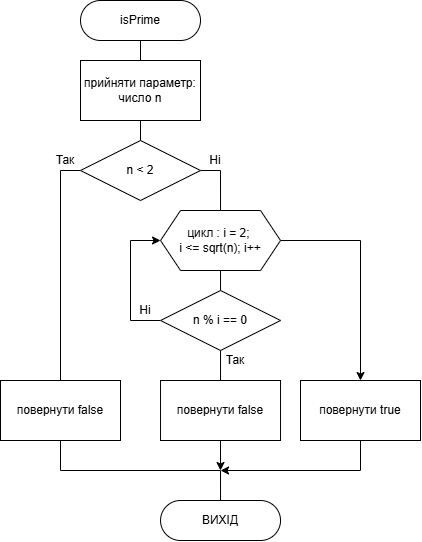

The diagram above was exported from draw.io. Its source (the exported page's mxGraphModel, read from the mxfile embedded in the PNG):
<mxGraphModel dx="864" dy="1099" grid="1" gridSize="10" guides="1" tooltips="1" connect="1" arrows="1" fold="1" page="1" pageScale="1" pageWidth="827" pageHeight="1169" math="0" shadow="0">
  <root>
    <mxCell id="0" />
    <mxCell id="1" parent="0" />
    <mxCell id="2" edge="1" parent="1" source="3" style="edgeStyle=orthogonalEdgeStyle;rounded=0;orthogonalLoop=1;jettySize=auto;html=1;exitX=0.5;exitY=1;exitDx=0;exitDy=0;entryX=0.5;entryY=0;entryDx=0;entryDy=0;endArrow=none;endFill=0;" target="8">
      <mxGeometry relative="1" as="geometry">
        <mxPoint x="199.84210526315792" y="810" as="targetPoint" />
      </mxGeometry>
    </mxCell>
    <mxCell id="3" parent="1" style="rounded=1;whiteSpace=wrap;html=1;arcSize=50;" value="isPrime" vertex="1">
      <mxGeometry height="40" width="120" x="140" y="760" as="geometry" />
    </mxCell>
    <mxCell id="4" edge="1" parent="1" source="6" style="edgeStyle=orthogonalEdgeStyle;rounded=0;orthogonalLoop=1;jettySize=auto;html=1;exitX=0;exitY=0.5;exitDx=0;exitDy=0;entryX=0.5;entryY=0;entryDx=0;entryDy=0;endArrow=none;endFill=0;" target="10">
      <mxGeometry relative="1" as="geometry">
        <Array as="points">
          <mxPoint x="120" y="930" />
        </Array>
        <mxPoint x="70" y="960" as="targetPoint" />
      </mxGeometry>
    </mxCell>
    <mxCell id="5" edge="1" parent="1" source="6" style="edgeStyle=orthogonalEdgeStyle;rounded=0;orthogonalLoop=1;jettySize=auto;html=1;exitX=1;exitY=0.5;exitDx=0;exitDy=0;entryX=0.5;entryY=0;entryDx=0;entryDy=0;endArrow=none;endFill=0;" target="15">
      <mxGeometry relative="1" as="geometry" />
    </mxCell>
    <mxCell id="6" parent="1" style="rhombus;whiteSpace=wrap;html=1;" value="n &amp;lt; 2" vertex="1">
      <mxGeometry height="60" width="120" x="140" y="900" as="geometry" />
    </mxCell>
    <mxCell id="7" edge="1" parent="1" source="8" style="edgeStyle=orthogonalEdgeStyle;rounded=0;orthogonalLoop=1;jettySize=auto;html=1;exitX=0.5;exitY=1;exitDx=0;exitDy=0;entryX=0.5;entryY=0;entryDx=0;entryDy=0;endArrow=none;endFill=0;" target="6">
      <mxGeometry relative="1" as="geometry" />
    </mxCell>
    <mxCell id="8" parent="1" style="rounded=0;whiteSpace=wrap;html=1;" value="прийняти параметр: число n" vertex="1">
      <mxGeometry height="60" width="120" x="140" y="820" as="geometry" />
    </mxCell>
    <mxCell id="9" edge="1" parent="1" source="10" style="edgeStyle=orthogonalEdgeStyle;rounded=0;orthogonalLoop=1;jettySize=auto;html=1;exitX=0.5;exitY=1;exitDx=0;exitDy=0;entryX=0.5;entryY=0;entryDx=0;entryDy=0;endArrow=none;endFill=0;" target="25">
      <mxGeometry relative="1" as="geometry" />
    </mxCell>
    <mxCell id="10" parent="1" style="rounded=0;whiteSpace=wrap;html=1;" value="повернути false" vertex="1">
      <mxGeometry height="60" width="120" x="60" y="1140" as="geometry" />
    </mxCell>
    <mxCell id="11" parent="1" style="text;html=1;whiteSpace=wrap;strokeColor=none;fillColor=none;align=center;verticalAlign=middle;rounded=0;" value="Так" vertex="1">
      <mxGeometry height="20" width="30" x="110" y="910" as="geometry" />
    </mxCell>
    <mxCell id="12" parent="1" style="text;html=1;whiteSpace=wrap;strokeColor=none;fillColor=none;align=center;verticalAlign=middle;rounded=0;" value="Ні" vertex="1">
      <mxGeometry height="20" width="30" x="260" y="910" as="geometry" />
    </mxCell>
    <mxCell id="13" edge="1" parent="1" source="15" style="edgeStyle=orthogonalEdgeStyle;rounded=0;orthogonalLoop=1;jettySize=auto;html=1;exitX=0.5;exitY=1;exitDx=0;exitDy=0;entryX=0.5;entryY=0;entryDx=0;entryDy=0;endArrow=none;endFill=0;" target="18">
      <mxGeometry relative="1" as="geometry" />
    </mxCell>
    <mxCell id="14" edge="1" parent="1" source="15" style="edgeStyle=orthogonalEdgeStyle;rounded=0;orthogonalLoop=1;jettySize=auto;html=1;exitX=1;exitY=0.5;exitDx=0;exitDy=0;entryX=0.5;entryY=0;entryDx=0;entryDy=0;" target="24">
      <mxGeometry relative="1" as="geometry">
        <Array as="points">
          <mxPoint x="420" y="1000" />
        </Array>
        <mxPoint x="440.04" y="1140" as="targetPoint" />
      </mxGeometry>
    </mxCell>
    <mxCell id="15" parent="1" style="shape=hexagon;perimeter=hexagonPerimeter2;whiteSpace=wrap;html=1;fixedSize=1;" value="цикл :&amp;nbsp;&lt;span style=&quot;background-color: transparent; color: light-dark(rgb(0, 0, 0), rgb(255, 255, 255));&quot;&gt;i = 2;&amp;nbsp;&lt;/span&gt;&lt;div&gt;&lt;span style=&quot;background-color: transparent; color: light-dark(rgb(0, 0, 0), rgb(255, 255, 255));&quot;&gt;i &amp;lt;= sqrt(n); i++&lt;/span&gt;&lt;/div&gt;" vertex="1">
      <mxGeometry height="60" width="120" x="220.04" y="970" as="geometry" />
    </mxCell>
    <mxCell id="16" edge="1" parent="1" source="18" style="edgeStyle=orthogonalEdgeStyle;rounded=0;orthogonalLoop=1;jettySize=auto;html=1;exitX=0.5;exitY=1;exitDx=0;exitDy=0;entryX=0.5;entryY=0;entryDx=0;entryDy=0;endArrow=none;endFill=0;" target="20">
      <mxGeometry relative="1" as="geometry" />
    </mxCell>
    <mxCell id="17" edge="1" parent="1" source="18" style="edgeStyle=orthogonalEdgeStyle;rounded=0;orthogonalLoop=1;jettySize=auto;html=1;exitX=0;exitY=0.5;exitDx=0;exitDy=0;entryX=0;entryY=0.5;entryDx=0;entryDy=0;" target="15">
      <mxGeometry relative="1" as="geometry">
        <Array as="points">
          <mxPoint x="190.04" y="1080" />
          <mxPoint x="190.04" y="1000" />
        </Array>
      </mxGeometry>
    </mxCell>
    <mxCell id="18" parent="1" style="rhombus;whiteSpace=wrap;html=1;" value="n % i == 0" vertex="1">
      <mxGeometry height="60" width="120" x="220.04" y="1050" as="geometry" />
    </mxCell>
    <mxCell id="19" edge="1" parent="1" source="20" style="edgeStyle=orthogonalEdgeStyle;rounded=0;orthogonalLoop=1;jettySize=auto;html=1;exitX=0.5;exitY=1;exitDx=0;exitDy=0;">
      <mxGeometry relative="1" as="geometry">
        <Array as="points">
          <mxPoint x="280.04" y="1230" />
        </Array>
        <mxPoint x="280" y="1230" as="targetPoint" />
      </mxGeometry>
    </mxCell>
    <mxCell id="20" parent="1" style="rounded=0;whiteSpace=wrap;html=1;" value="повернути false" vertex="1">
      <mxGeometry height="60" width="120" x="220.04" y="1140" as="geometry" />
    </mxCell>
    <mxCell id="21" parent="1" style="text;html=1;whiteSpace=wrap;strokeColor=none;fillColor=none;align=center;verticalAlign=middle;rounded=0;" value="Ні" vertex="1">
      <mxGeometry height="20" width="30" x="190.04" y="1060" as="geometry" />
    </mxCell>
    <mxCell id="22" parent="1" style="text;html=1;whiteSpace=wrap;strokeColor=none;fillColor=none;align=center;verticalAlign=middle;rounded=0;" value="Так" vertex="1">
      <mxGeometry height="20" width="30" x="280.04" y="1110" as="geometry" />
    </mxCell>
    <mxCell id="23" edge="1" parent="1" source="24" style="edgeStyle=orthogonalEdgeStyle;rounded=0;orthogonalLoop=1;jettySize=auto;html=1;exitX=0.5;exitY=1;exitDx=0;exitDy=0;">
      <mxGeometry relative="1" as="geometry">
        <Array as="points">
          <mxPoint x="420" y="1230" />
        </Array>
        <mxPoint x="280.04" y="1229.9999999999998" as="targetPoint" />
      </mxGeometry>
    </mxCell>
    <mxCell id="24" parent="1" style="rounded=0;whiteSpace=wrap;html=1;" value="повернути true" vertex="1">
      <mxGeometry height="60" width="120" x="360" y="1140" as="geometry" />
    </mxCell>
    <mxCell id="25" parent="1" style="rounded=1;whiteSpace=wrap;html=1;arcSize=50;" value="ВИХІД" vertex="1">
      <mxGeometry height="40" width="120" x="220.04" y="1260" as="geometry" />
    </mxCell>
  </root>
</mxGraphModel>